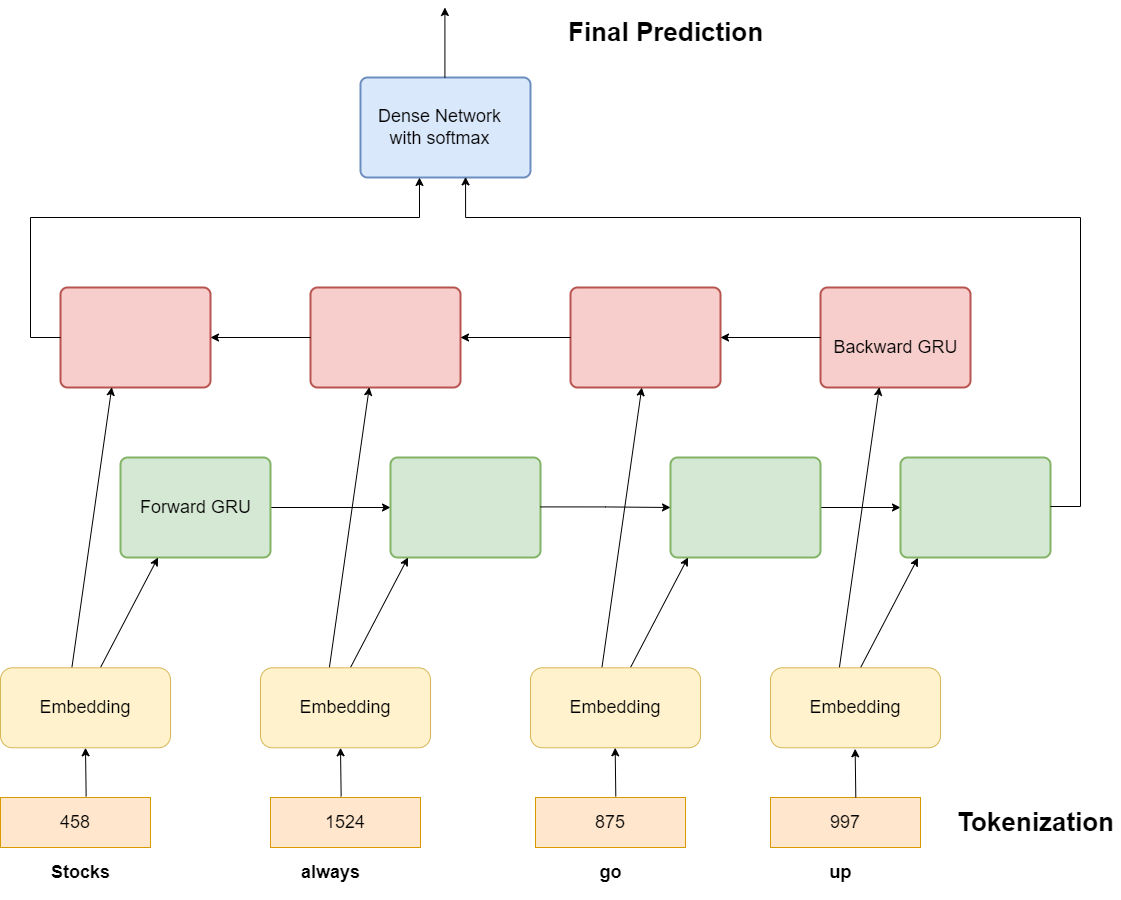

The diagram above was exported from draw.io. Its source (the exported page's mxGraphModel, read from the mxfile embedded in the PNG):
<mxGraphModel dx="2252" dy="1239" grid="1" gridSize="10" guides="1" tooltips="1" connect="1" arrows="1" fold="1" page="1" pageScale="1" pageWidth="827" pageHeight="1169" math="0" shadow="0">
  <root>
    <mxCell id="WIyWlLk6GJQsqaUBKTNV-0" />
    <mxCell id="WIyWlLk6GJQsqaUBKTNV-1" parent="WIyWlLk6GJQsqaUBKTNV-0" />
    <mxCell id="90J6E9eYhwjSkzOPLyHe-1" value="" style="rounded=1;whiteSpace=wrap;html=1;absoluteArcSize=1;arcSize=14;strokeWidth=2;fillColor=#f8cecc;strokeColor=#b85450;" parent="WIyWlLk6GJQsqaUBKTNV-1" vertex="1">
      <mxGeometry x="100" y="300" width="150" height="100" as="geometry" />
    </mxCell>
    <mxCell id="90J6E9eYhwjSkzOPLyHe-2" value="" style="rounded=1;whiteSpace=wrap;html=1;absoluteArcSize=1;arcSize=14;strokeWidth=2;fillColor=#f8cecc;strokeColor=#b85450;" parent="WIyWlLk6GJQsqaUBKTNV-1" vertex="1">
      <mxGeometry x="350" y="300" width="150" height="100" as="geometry" />
    </mxCell>
    <mxCell id="90J6E9eYhwjSkzOPLyHe-3" value="" style="rounded=1;whiteSpace=wrap;html=1;absoluteArcSize=1;arcSize=14;strokeWidth=2;fillColor=#f8cecc;strokeColor=#b85450;" parent="WIyWlLk6GJQsqaUBKTNV-1" vertex="1">
      <mxGeometry x="610" y="300" width="150" height="100" as="geometry" />
    </mxCell>
    <mxCell id="90J6E9eYhwjSkzOPLyHe-4" value="" style="rounded=1;whiteSpace=wrap;html=1;absoluteArcSize=1;arcSize=14;strokeWidth=2;fillColor=#f8cecc;strokeColor=#b85450;" parent="WIyWlLk6GJQsqaUBKTNV-1" vertex="1">
      <mxGeometry x="860" y="300" width="150" height="100" as="geometry" />
    </mxCell>
    <mxCell id="90J6E9eYhwjSkzOPLyHe-22" style="edgeStyle=orthogonalEdgeStyle;rounded=0;orthogonalLoop=1;jettySize=auto;html=1;exitX=1;exitY=0.5;exitDx=0;exitDy=0;" parent="WIyWlLk6GJQsqaUBKTNV-1" source="90J6E9eYhwjSkzOPLyHe-5" target="90J6E9eYhwjSkzOPLyHe-6" edge="1">
      <mxGeometry relative="1" as="geometry" />
    </mxCell>
    <mxCell id="90J6E9eYhwjSkzOPLyHe-5" value="" style="rounded=1;whiteSpace=wrap;html=1;absoluteArcSize=1;arcSize=14;strokeWidth=2;fillColor=#d5e8d4;strokeColor=#82b366;" parent="WIyWlLk6GJQsqaUBKTNV-1" vertex="1">
      <mxGeometry x="160" y="470" width="150" height="100" as="geometry" />
    </mxCell>
    <mxCell id="90J6E9eYhwjSkzOPLyHe-6" value="" style="rounded=1;whiteSpace=wrap;html=1;absoluteArcSize=1;arcSize=14;strokeWidth=2;fillColor=#d5e8d4;strokeColor=#82b366;" parent="WIyWlLk6GJQsqaUBKTNV-1" vertex="1">
      <mxGeometry x="430" y="470" width="150" height="100" as="geometry" />
    </mxCell>
    <mxCell id="90J6E9eYhwjSkzOPLyHe-26" style="edgeStyle=orthogonalEdgeStyle;rounded=0;orthogonalLoop=1;jettySize=auto;html=1;exitX=1;exitY=0.5;exitDx=0;exitDy=0;" parent="WIyWlLk6GJQsqaUBKTNV-1" source="90J6E9eYhwjSkzOPLyHe-7" target="90J6E9eYhwjSkzOPLyHe-8" edge="1">
      <mxGeometry relative="1" as="geometry" />
    </mxCell>
    <mxCell id="90J6E9eYhwjSkzOPLyHe-7" value="" style="rounded=1;whiteSpace=wrap;html=1;absoluteArcSize=1;arcSize=14;strokeWidth=2;fillColor=#d5e8d4;strokeColor=#82b366;" parent="WIyWlLk6GJQsqaUBKTNV-1" vertex="1">
      <mxGeometry x="710" y="470" width="150" height="100" as="geometry" />
    </mxCell>
    <mxCell id="90J6E9eYhwjSkzOPLyHe-8" value="" style="rounded=1;whiteSpace=wrap;html=1;absoluteArcSize=1;arcSize=14;strokeWidth=2;fillColor=#d5e8d4;strokeColor=#82b366;" parent="WIyWlLk6GJQsqaUBKTNV-1" vertex="1">
      <mxGeometry x="940" y="470" width="150" height="100" as="geometry" />
    </mxCell>
    <mxCell id="90J6E9eYhwjSkzOPLyHe-10" value="" style="endArrow=classic;html=1;rounded=0;entryX=0.25;entryY=1;entryDx=0;entryDy=0;" parent="WIyWlLk6GJQsqaUBKTNV-1" target="90J6E9eYhwjSkzOPLyHe-5" edge="1">
      <mxGeometry width="50" height="50" relative="1" as="geometry">
        <mxPoint x="140" y="680" as="sourcePoint" />
        <mxPoint x="190" y="620" as="targetPoint" />
      </mxGeometry>
    </mxCell>
    <mxCell id="90J6E9eYhwjSkzOPLyHe-11" value="" style="endArrow=classic;html=1;rounded=0;exitX=0.409;exitY=0.167;exitDx=0;exitDy=0;exitPerimeter=0;entryX=0.342;entryY=0.997;entryDx=0;entryDy=0;entryPerimeter=0;" parent="WIyWlLk6GJQsqaUBKTNV-1" target="90J6E9eYhwjSkzOPLyHe-1" edge="1">
      <mxGeometry width="50" height="50" relative="1" as="geometry">
        <mxPoint x="109.9849999999999" y="690.02" as="sourcePoint" />
        <mxPoint x="600" y="550" as="targetPoint" />
      </mxGeometry>
    </mxCell>
    <mxCell id="90J6E9eYhwjSkzOPLyHe-13" value="" style="endArrow=classic;html=1;rounded=0;entryX=0.25;entryY=1;entryDx=0;entryDy=0;" parent="WIyWlLk6GJQsqaUBKTNV-1" edge="1">
      <mxGeometry width="50" height="50" relative="1" as="geometry">
        <mxPoint x="390" y="680" as="sourcePoint" />
        <mxPoint x="447.5" y="570" as="targetPoint" />
      </mxGeometry>
    </mxCell>
    <mxCell id="90J6E9eYhwjSkzOPLyHe-16" value="" style="endArrow=classic;html=1;rounded=0;entryX=0.25;entryY=1;entryDx=0;entryDy=0;" parent="WIyWlLk6GJQsqaUBKTNV-1" edge="1">
      <mxGeometry width="50" height="50" relative="1" as="geometry">
        <mxPoint x="670" y="680" as="sourcePoint" />
        <mxPoint x="727.5" y="570" as="targetPoint" />
      </mxGeometry>
    </mxCell>
    <mxCell id="90J6E9eYhwjSkzOPLyHe-19" value="" style="endArrow=classic;html=1;rounded=0;entryX=0.25;entryY=1;entryDx=0;entryDy=0;" parent="WIyWlLk6GJQsqaUBKTNV-1" edge="1">
      <mxGeometry width="50" height="50" relative="1" as="geometry">
        <mxPoint x="900" y="680.3" as="sourcePoint" />
        <mxPoint x="957.5" y="570.3" as="targetPoint" />
      </mxGeometry>
    </mxCell>
    <mxCell id="90J6E9eYhwjSkzOPLyHe-23" style="edgeStyle=orthogonalEdgeStyle;rounded=0;orthogonalLoop=1;jettySize=auto;html=1;exitX=1;exitY=0.5;exitDx=0;exitDy=0;entryX=0;entryY=0.5;entryDx=0;entryDy=0;" parent="WIyWlLk6GJQsqaUBKTNV-1" target="90J6E9eYhwjSkzOPLyHe-7" edge="1">
      <mxGeometry relative="1" as="geometry">
        <mxPoint x="580" y="519.4100000000001" as="sourcePoint" />
        <mxPoint x="700" y="519.4100000000001" as="targetPoint" />
      </mxGeometry>
    </mxCell>
    <mxCell id="90J6E9eYhwjSkzOPLyHe-25" value="" style="endArrow=classic;html=1;rounded=0;exitX=0;exitY=0.5;exitDx=0;exitDy=0;entryX=1;entryY=0.5;entryDx=0;entryDy=0;" parent="WIyWlLk6GJQsqaUBKTNV-1" source="90J6E9eYhwjSkzOPLyHe-4" target="90J6E9eYhwjSkzOPLyHe-3" edge="1">
      <mxGeometry width="50" height="50" relative="1" as="geometry">
        <mxPoint x="550" y="390" as="sourcePoint" />
        <mxPoint x="600" y="340" as="targetPoint" />
      </mxGeometry>
    </mxCell>
    <mxCell id="90J6E9eYhwjSkzOPLyHe-27" value="" style="endArrow=classic;html=1;rounded=0;" parent="WIyWlLk6GJQsqaUBKTNV-1" target="90J6E9eYhwjSkzOPLyHe-2" edge="1">
      <mxGeometry width="50" height="50" relative="1" as="geometry">
        <mxPoint x="610" y="350" as="sourcePoint" />
        <mxPoint x="600" y="340" as="targetPoint" />
      </mxGeometry>
    </mxCell>
    <mxCell id="90J6E9eYhwjSkzOPLyHe-28" value="" style="endArrow=classic;html=1;rounded=0;exitX=0;exitY=0.5;exitDx=0;exitDy=0;entryX=1;entryY=0.5;entryDx=0;entryDy=0;" parent="WIyWlLk6GJQsqaUBKTNV-1" source="90J6E9eYhwjSkzOPLyHe-2" target="90J6E9eYhwjSkzOPLyHe-1" edge="1">
      <mxGeometry width="50" height="50" relative="1" as="geometry">
        <mxPoint x="550" y="390" as="sourcePoint" />
        <mxPoint x="600" y="340" as="targetPoint" />
      </mxGeometry>
    </mxCell>
    <mxCell id="90J6E9eYhwjSkzOPLyHe-36" value="" style="rounded=1;whiteSpace=wrap;html=1;absoluteArcSize=1;arcSize=14;strokeWidth=2;fillColor=#dae8fc;strokeColor=#6c8ebf;" parent="WIyWlLk6GJQsqaUBKTNV-1" vertex="1">
      <mxGeometry x="400" y="90" width="170" height="100" as="geometry" />
    </mxCell>
    <mxCell id="90J6E9eYhwjSkzOPLyHe-42" value="" style="endArrow=classic;html=1;rounded=0;exitX=0.5;exitY=0;exitDx=0;exitDy=0;" parent="WIyWlLk6GJQsqaUBKTNV-1" edge="1">
      <mxGeometry width="50" height="50" relative="1" as="geometry">
        <mxPoint x="484.41" y="90" as="sourcePoint" />
        <mxPoint x="484.41" y="20" as="targetPoint" />
      </mxGeometry>
    </mxCell>
    <mxCell id="90J6E9eYhwjSkzOPLyHe-45" value="&lt;font style=&quot;font-size: 18px&quot;&gt;Forward GRU&lt;/font&gt;" style="text;html=1;align=center;verticalAlign=middle;resizable=0;points=[];autosize=1;strokeColor=none;fillColor=none;" parent="WIyWlLk6GJQsqaUBKTNV-1" vertex="1">
      <mxGeometry x="170" y="510" width="130" height="20" as="geometry" />
    </mxCell>
    <mxCell id="90J6E9eYhwjSkzOPLyHe-46" value="&lt;font style=&quot;font-size: 18px&quot;&gt;Backward GRU&lt;/font&gt;" style="text;html=1;align=center;verticalAlign=middle;resizable=0;points=[];autosize=1;strokeColor=none;fillColor=none;" parent="WIyWlLk6GJQsqaUBKTNV-1" vertex="1">
      <mxGeometry x="865" y="350" width="140" height="20" as="geometry" />
    </mxCell>
    <mxCell id="90J6E9eYhwjSkzOPLyHe-47" value="&lt;font style=&quot;font-size: 18px&quot;&gt;Dense Network&lt;br&gt;with softmax&lt;/font&gt;" style="text;html=1;align=center;verticalAlign=middle;resizable=0;points=[];autosize=1;strokeColor=none;fillColor=none;" parent="WIyWlLk6GJQsqaUBKTNV-1" vertex="1">
      <mxGeometry x="409" y="120" width="140" height="40" as="geometry" />
    </mxCell>
    <mxCell id="90J6E9eYhwjSkzOPLyHe-48" value="&lt;h4&gt;&lt;span style=&quot;font-size: 18px&quot;&gt;Stocks&lt;/span&gt;&lt;/h4&gt;" style="text;html=1;align=center;verticalAlign=middle;resizable=0;points=[];autosize=1;strokeColor=none;fillColor=none;" parent="WIyWlLk6GJQsqaUBKTNV-1" vertex="1">
      <mxGeometry x="85" y="860" width="70" height="50" as="geometry" />
    </mxCell>
    <mxCell id="90J6E9eYhwjSkzOPLyHe-49" value="&lt;h4&gt;&lt;span style=&quot;font-size: 18px&quot;&gt;always&lt;/span&gt;&lt;/h4&gt;" style="text;html=1;align=center;verticalAlign=middle;resizable=0;points=[];autosize=1;strokeColor=none;fillColor=none;" parent="WIyWlLk6GJQsqaUBKTNV-1" vertex="1">
      <mxGeometry x="335" y="860" width="70" height="50" as="geometry" />
    </mxCell>
    <mxCell id="90J6E9eYhwjSkzOPLyHe-50" value="&lt;h4&gt;&lt;span style=&quot;font-size: 18px&quot;&gt;go&lt;/span&gt;&lt;/h4&gt;" style="text;html=1;align=center;verticalAlign=middle;resizable=0;points=[];autosize=1;strokeColor=none;fillColor=none;" parent="WIyWlLk6GJQsqaUBKTNV-1" vertex="1">
      <mxGeometry x="630" y="860" width="40" height="50" as="geometry" />
    </mxCell>
    <mxCell id="90J6E9eYhwjSkzOPLyHe-51" value="&lt;h4&gt;&lt;span style=&quot;font-size: 18px&quot;&gt;up&lt;/span&gt;&lt;/h4&gt;" style="text;html=1;align=center;verticalAlign=middle;resizable=0;points=[];autosize=1;strokeColor=none;fillColor=none;" parent="WIyWlLk6GJQsqaUBKTNV-1" vertex="1">
      <mxGeometry x="860" y="860" width="40" height="50" as="geometry" />
    </mxCell>
    <mxCell id="nVr0KojSJtocu5mMBKoP-1" value="" style="endArrow=classic;html=1;rounded=0;exitX=0;exitY=0.5;exitDx=0;exitDy=0;entryX=0.347;entryY=1;entryDx=0;entryDy=0;entryPerimeter=0;" parent="WIyWlLk6GJQsqaUBKTNV-1" edge="1" target="90J6E9eYhwjSkzOPLyHe-36">
      <mxGeometry width="50" height="50" relative="1" as="geometry">
        <mxPoint x="100" y="350" as="sourcePoint" />
        <mxPoint x="450" y="230" as="targetPoint" />
        <Array as="points">
          <mxPoint x="70" y="350" />
          <mxPoint x="70" y="230" />
          <mxPoint x="459" y="230" />
        </Array>
      </mxGeometry>
    </mxCell>
    <mxCell id="nVr0KojSJtocu5mMBKoP-3" style="edgeStyle=orthogonalEdgeStyle;rounded=0;orthogonalLoop=1;jettySize=auto;html=1;exitX=1;exitY=0.5;exitDx=0;exitDy=0;entryX=0.618;entryY=0.994;entryDx=0;entryDy=0;entryPerimeter=0;" parent="WIyWlLk6GJQsqaUBKTNV-1" edge="1" target="90J6E9eYhwjSkzOPLyHe-36">
      <mxGeometry relative="1" as="geometry">
        <mxPoint x="1090" y="519" as="sourcePoint" />
        <mxPoint x="510" y="230" as="targetPoint" />
        <Array as="points">
          <mxPoint x="1120" y="519" />
          <mxPoint x="1120" y="230" />
          <mxPoint x="505" y="230" />
        </Array>
      </mxGeometry>
    </mxCell>
    <mxCell id="_i3-effNi_GRUAM77O0a-4" value="" style="endArrow=classic;html=1;rounded=0;exitX=0.409;exitY=0.167;exitDx=0;exitDy=0;exitPerimeter=0;entryX=0.342;entryY=0.997;entryDx=0;entryDy=0;entryPerimeter=0;" edge="1" parent="WIyWlLk6GJQsqaUBKTNV-1">
      <mxGeometry width="50" height="50" relative="1" as="geometry">
        <mxPoint x="367.4849999999999" y="690.02" as="sourcePoint" />
        <mxPoint x="408.8000000000002" y="399.6999999999998" as="targetPoint" />
      </mxGeometry>
    </mxCell>
    <mxCell id="_i3-effNi_GRUAM77O0a-6" value="" style="endArrow=classic;html=1;rounded=0;exitX=0.409;exitY=0.167;exitDx=0;exitDy=0;exitPerimeter=0;entryX=0.342;entryY=0.997;entryDx=0;entryDy=0;entryPerimeter=0;" edge="1" parent="WIyWlLk6GJQsqaUBKTNV-1">
      <mxGeometry width="50" height="50" relative="1" as="geometry">
        <mxPoint x="639.9850000000001" y="690.3199999999997" as="sourcePoint" />
        <mxPoint x="681.3000000000002" y="399.99999999999983" as="targetPoint" />
      </mxGeometry>
    </mxCell>
    <mxCell id="_i3-effNi_GRUAM77O0a-8" value="" style="endArrow=classic;html=1;rounded=0;exitX=0.409;exitY=0.167;exitDx=0;exitDy=0;exitPerimeter=0;entryX=0.342;entryY=0.997;entryDx=0;entryDy=0;entryPerimeter=0;" edge="1" parent="WIyWlLk6GJQsqaUBKTNV-1">
      <mxGeometry width="50" height="50" relative="1" as="geometry">
        <mxPoint x="877.4850000000001" y="690.02" as="sourcePoint" />
        <mxPoint x="918.8000000000002" y="399.6999999999998" as="targetPoint" />
      </mxGeometry>
    </mxCell>
    <mxCell id="_i3-effNi_GRUAM77O0a-12" value="Embedding" style="rounded=1;whiteSpace=wrap;html=1;fontSize=18;fillColor=#fff2cc;strokeColor=#d6b656;" vertex="1" parent="WIyWlLk6GJQsqaUBKTNV-1">
      <mxGeometry x="40" y="680.3" width="170" height="80" as="geometry" />
    </mxCell>
    <mxCell id="_i3-effNi_GRUAM77O0a-13" value="Embedding" style="rounded=1;whiteSpace=wrap;html=1;fontSize=18;fillColor=#fff2cc;strokeColor=#d6b656;" vertex="1" parent="WIyWlLk6GJQsqaUBKTNV-1">
      <mxGeometry x="300" y="680.3" width="170" height="80" as="geometry" />
    </mxCell>
    <mxCell id="_i3-effNi_GRUAM77O0a-14" value="Embedding" style="rounded=1;whiteSpace=wrap;html=1;fontSize=18;fillColor=#fff2cc;strokeColor=#d6b656;" vertex="1" parent="WIyWlLk6GJQsqaUBKTNV-1">
      <mxGeometry x="570" y="680.3" width="170" height="80" as="geometry" />
    </mxCell>
    <mxCell id="_i3-effNi_GRUAM77O0a-15" value="Embedding" style="rounded=1;whiteSpace=wrap;html=1;fontSize=18;fillColor=#fff2cc;strokeColor=#d6b656;" vertex="1" parent="WIyWlLk6GJQsqaUBKTNV-1">
      <mxGeometry x="810" y="680.3" width="170" height="80" as="geometry" />
    </mxCell>
    <mxCell id="_i3-effNi_GRUAM77O0a-16" value="458" style="rounded=0;whiteSpace=wrap;html=1;fontSize=18;fillColor=#ffe6cc;strokeColor=#d79b00;" vertex="1" parent="WIyWlLk6GJQsqaUBKTNV-1">
      <mxGeometry x="40" y="810" width="150" height="50" as="geometry" />
    </mxCell>
    <mxCell id="_i3-effNi_GRUAM77O0a-17" value="1524&lt;span style=&quot;color: rgba(0 , 0 , 0 , 0) ; font-family: monospace ; font-size: 0px&quot;&gt;%3CmxGraphModel%3E%3Croot%3E%3CmxCell%20id%3D%220%22%2F%3E%3CmxCell%20id%3D%221%22%20parent%3D%220%22%2F%3E%3CmxCell%20id%3D%222%22%20value%3D%22458%22%20style%3D%22rounded%3D0%3BwhiteSpace%3Dwrap%3Bhtml%3D1%3BfontSize%3D18%3BfillColor%3D%23ffe6cc%3BstrokeColor%3D%23d79b00%3B%22%20vertex%3D%221%22%20parent%3D%221%22%3E%3CmxGeometry%20x%3D%2240%22%20y%3D%22810%22%20width%3D%22150%22%20height%3D%2250%22%20as%3D%22geometry%22%2F%3E%3C%2FmxCell%3E%3C%2Froot%3E%3C%2FmxGraphModel%3E&lt;/span&gt;" style="rounded=0;whiteSpace=wrap;html=1;fontSize=18;fillColor=#ffe6cc;strokeColor=#d79b00;" vertex="1" parent="WIyWlLk6GJQsqaUBKTNV-1">
      <mxGeometry x="310" y="810" width="150" height="50" as="geometry" />
    </mxCell>
    <mxCell id="_i3-effNi_GRUAM77O0a-18" value="875&lt;span style=&quot;color: rgba(0 , 0 , 0 , 0) ; font-family: monospace ; font-size: 0px&quot;&gt;%3CmxGraphModel%3E%3Croot%3E%3CmxCell%20id%3D%220%22%2F%3E%3CmxCell%20id%3D%221%22%20parent%3D%220%22%2F%3E%3CmxCell%20id%3D%222%22%20value%3D%221524%26lt%3Bspan%20style%3D%26quot%3Bcolor%3A%20rgba(0%20%2C%200%20%2C%200%20%2C%200)%20%3B%20font-family%3A%20monospace%20%3B%20font-size%3A%200px%26quot%3B%26gt%3B%253CmxGraphModel%253E%253Croot%253E%253CmxCell%2520id%253D%25220%2522%252F%253E%253CmxCell%2520id%253D%25221%2522%2520parent%253D%25220%2522%252F%253E%253CmxCell%2520id%253D%25222%2522%2520value%253D%2522458%2522%2520style%253D%2522rounded%253D0%253BwhiteSpace%253Dwrap%253Bhtml%253D1%253BfontSize%253D18%253BfillColor%253D%2523ffe6cc%253BstrokeColor%253D%2523d79b00%253B%2522%2520vertex%253D%25221%2522%2520parent%253D%25221%2522%253E%253CmxGeometry%2520x%253D%252240%2522%2520y%253D%2522810%2522%2520width%253D%2522150%2522%2520height%253D%252250%2522%2520as%253D%2522geometry%2522%252F%253E%253C%252FmxCell%253E%253C%252Froot%253E%253C%252FmxGraphModel%253E%26lt%3B%2Fspan%26gt%3B%22%20style%3D%22rounded%3D0%3BwhiteSpace%3Dwrap%3Bhtml%3D1%3BfontSize%3D18%3BfillColor%3D%23ffe6cc%3BstrokeColor%3D%23d79b00%3B%22%20vertex%3D%221%22%20parent%3D%221%22%3E%3CmxGeometry%20x%3D%22310%22%20y%3D%22810%22%20width%3D%22150%22%20height%3D%2250%22%20as%3D%22geometry%22%2F%3E%3C%2FmxCell%3E%3C%2Froot%3E%3C%2FmxGraphModel%3E&lt;/span&gt;" style="rounded=0;whiteSpace=wrap;html=1;fontSize=18;fillColor=#ffe6cc;strokeColor=#d79b00;" vertex="1" parent="WIyWlLk6GJQsqaUBKTNV-1">
      <mxGeometry x="575" y="810" width="150" height="50" as="geometry" />
    </mxCell>
    <mxCell id="_i3-effNi_GRUAM77O0a-19" value="997" style="rounded=0;whiteSpace=wrap;html=1;fontSize=18;fillColor=#ffe6cc;strokeColor=#d79b00;" vertex="1" parent="WIyWlLk6GJQsqaUBKTNV-1">
      <mxGeometry x="810" y="810" width="150" height="50" as="geometry" />
    </mxCell>
    <mxCell id="_i3-effNi_GRUAM77O0a-20" value="&lt;h2&gt;&lt;font style=&quot;font-size: 26px&quot;&gt;Tokenization&lt;/font&gt;&lt;/h2&gt;" style="text;html=1;align=center;verticalAlign=middle;resizable=0;points=[];autosize=1;strokeColor=none;fillColor=none;" vertex="1" parent="WIyWlLk6GJQsqaUBKTNV-1">
      <mxGeometry x="990" y="810" width="170" height="50" as="geometry" />
    </mxCell>
    <mxCell id="_i3-effNi_GRUAM77O0a-21" value="" style="endArrow=classic;html=1;rounded=0;fontSize=26;exitX=0.571;exitY=-0.02;exitDx=0;exitDy=0;exitPerimeter=0;entryX=0.5;entryY=1;entryDx=0;entryDy=0;" edge="1" parent="WIyWlLk6GJQsqaUBKTNV-1" source="_i3-effNi_GRUAM77O0a-16" target="_i3-effNi_GRUAM77O0a-12">
      <mxGeometry width="50" height="50" relative="1" as="geometry">
        <mxPoint x="590" y="560" as="sourcePoint" />
        <mxPoint x="640" y="510" as="targetPoint" />
      </mxGeometry>
    </mxCell>
    <mxCell id="_i3-effNi_GRUAM77O0a-22" value="" style="endArrow=classic;html=1;rounded=0;fontSize=26;exitX=0.571;exitY=-0.02;exitDx=0;exitDy=0;exitPerimeter=0;entryX=0.5;entryY=1;entryDx=0;entryDy=0;" edge="1" parent="WIyWlLk6GJQsqaUBKTNV-1">
      <mxGeometry width="50" height="50" relative="1" as="geometry">
        <mxPoint x="380.6500000000001" y="808.9999999999998" as="sourcePoint" />
        <mxPoint x="380" y="760.3" as="targetPoint" />
      </mxGeometry>
    </mxCell>
    <mxCell id="_i3-effNi_GRUAM77O0a-24" value="" style="endArrow=classic;html=1;rounded=0;fontSize=26;exitX=0.571;exitY=-0.02;exitDx=0;exitDy=0;exitPerimeter=0;entryX=0.5;entryY=1;entryDx=0;entryDy=0;" edge="1" parent="WIyWlLk6GJQsqaUBKTNV-1">
      <mxGeometry width="50" height="50" relative="1" as="geometry">
        <mxPoint x="655.3100000000002" y="808.9999999999998" as="sourcePoint" />
        <mxPoint x="654.6600000000001" y="760.3" as="targetPoint" />
      </mxGeometry>
    </mxCell>
    <mxCell id="_i3-effNi_GRUAM77O0a-25" value="" style="endArrow=classic;html=1;rounded=0;fontSize=26;exitX=0.571;exitY=-0.02;exitDx=0;exitDy=0;exitPerimeter=0;entryX=0.5;entryY=1;entryDx=0;entryDy=0;" edge="1" parent="WIyWlLk6GJQsqaUBKTNV-1">
      <mxGeometry width="50" height="50" relative="1" as="geometry">
        <mxPoint x="895.3100000000001" y="809.9999999999998" as="sourcePoint" />
        <mxPoint x="894.66" y="761.3" as="targetPoint" />
      </mxGeometry>
    </mxCell>
    <mxCell id="_i3-effNi_GRUAM77O0a-27" value="&lt;h2&gt;&lt;font style=&quot;font-size: 26px&quot;&gt;Final Prediction&lt;/font&gt;&lt;/h2&gt;" style="text;html=1;align=center;verticalAlign=middle;resizable=0;points=[];autosize=1;strokeColor=none;fillColor=none;" vertex="1" parent="WIyWlLk6GJQsqaUBKTNV-1">
      <mxGeometry x="600" y="20" width="210" height="50" as="geometry" />
    </mxCell>
  </root>
</mxGraphModel>